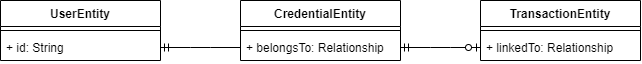

The diagram above was exported from draw.io. Its source (the exported page's mxGraphModel, read from the mxfile embedded in the PNG):
<mxGraphModel dx="706" dy="517" grid="1" gridSize="10" guides="1" tooltips="1" connect="1" arrows="1" fold="1" page="1" pageScale="1" pageWidth="827" pageHeight="1169" math="0" shadow="0">
  <root>
    <mxCell id="0" />
    <mxCell id="1" parent="0" />
    <mxCell id="2" value="UserEntity" style="swimlane;fontStyle=1;align=center;verticalAlign=top;childLayout=stackLayout;horizontal=1;startSize=26;horizontalStack=0;resizeParent=1;resizeParentMax=0;resizeLast=0;collapsible=1;marginBottom=0;" vertex="1" parent="1">
      <mxGeometry x="120" y="220" width="160" height="60" as="geometry" />
    </mxCell>
    <mxCell id="4" value="" style="line;strokeWidth=1;fillColor=none;align=left;verticalAlign=middle;spacingTop=-1;spacingLeft=3;spacingRight=3;rotatable=0;labelPosition=right;points=[];portConstraint=eastwest;strokeColor=inherit;" vertex="1" parent="2">
      <mxGeometry y="26" width="160" height="8" as="geometry" />
    </mxCell>
    <mxCell id="5" value="+ id: String" style="text;strokeColor=none;fillColor=none;align=left;verticalAlign=top;spacingLeft=4;spacingRight=4;overflow=hidden;rotatable=0;points=[[0,0.5],[1,0.5]];portConstraint=eastwest;" vertex="1" parent="2">
      <mxGeometry y="34" width="160" height="26" as="geometry" />
    </mxCell>
    <mxCell id="6" value="CredentialEntity" style="swimlane;fontStyle=1;align=center;verticalAlign=top;childLayout=stackLayout;horizontal=1;startSize=26;horizontalStack=0;resizeParent=1;resizeParentMax=0;resizeLast=0;collapsible=1;marginBottom=0;" vertex="1" parent="1">
      <mxGeometry x="360" y="220" width="160" height="60" as="geometry" />
    </mxCell>
    <mxCell id="8" value="" style="line;strokeWidth=1;fillColor=none;align=left;verticalAlign=middle;spacingTop=-1;spacingLeft=3;spacingRight=3;rotatable=0;labelPosition=right;points=[];portConstraint=eastwest;strokeColor=inherit;" vertex="1" parent="6">
      <mxGeometry y="26" width="160" height="8" as="geometry" />
    </mxCell>
    <mxCell id="9" value="+ belongsTo: Relationship" style="text;strokeColor=none;fillColor=none;align=left;verticalAlign=top;spacingLeft=4;spacingRight=4;overflow=hidden;rotatable=0;points=[[0,0.5],[1,0.5]];portConstraint=eastwest;" vertex="1" parent="6">
      <mxGeometry y="34" width="160" height="26" as="geometry" />
    </mxCell>
    <mxCell id="10" value="TransactionEntity" style="swimlane;fontStyle=1;align=center;verticalAlign=top;childLayout=stackLayout;horizontal=1;startSize=26;horizontalStack=0;resizeParent=1;resizeParentMax=0;resizeLast=0;collapsible=1;marginBottom=0;" vertex="1" parent="1">
      <mxGeometry x="600" y="220" width="160" height="60" as="geometry" />
    </mxCell>
    <mxCell id="12" value="" style="line;strokeWidth=1;fillColor=none;align=left;verticalAlign=middle;spacingTop=-1;spacingLeft=3;spacingRight=3;rotatable=0;labelPosition=right;points=[];portConstraint=eastwest;strokeColor=inherit;" vertex="1" parent="10">
      <mxGeometry y="26" width="160" height="8" as="geometry" />
    </mxCell>
    <mxCell id="13" value="+ linkedTo: Relationship" style="text;strokeColor=none;fillColor=none;align=left;verticalAlign=top;spacingLeft=4;spacingRight=4;overflow=hidden;rotatable=0;points=[[0,0.5],[1,0.5]];portConstraint=eastwest;" vertex="1" parent="10">
      <mxGeometry y="34" width="160" height="26" as="geometry" />
    </mxCell>
    <mxCell id="24" value="" style="edgeStyle=entityRelationEdgeStyle;fontSize=12;html=1;endArrow=ERzeroToOne;startArrow=ERmandOne;rounded=0;exitX=1;exitY=0.5;exitDx=0;exitDy=0;entryX=0;entryY=0.5;entryDx=0;entryDy=0;" edge="1" parent="1" source="9" target="13">
      <mxGeometry width="100" height="100" relative="1" as="geometry">
        <mxPoint x="540" y="410" as="sourcePoint" />
        <mxPoint x="640" y="310" as="targetPoint" />
      </mxGeometry>
    </mxCell>
    <mxCell id="25" value="" style="edgeStyle=entityRelationEdgeStyle;fontSize=12;html=1;endArrow=ERmandOne;rounded=0;entryX=1;entryY=0.5;entryDx=0;entryDy=0;exitX=0;exitY=0.5;exitDx=0;exitDy=0;" edge="1" parent="1" source="9" target="5">
      <mxGeometry width="100" height="100" relative="1" as="geometry">
        <mxPoint x="300" y="420" as="sourcePoint" />
        <mxPoint x="400" y="320" as="targetPoint" />
      </mxGeometry>
    </mxCell>
  </root>
</mxGraphModel>